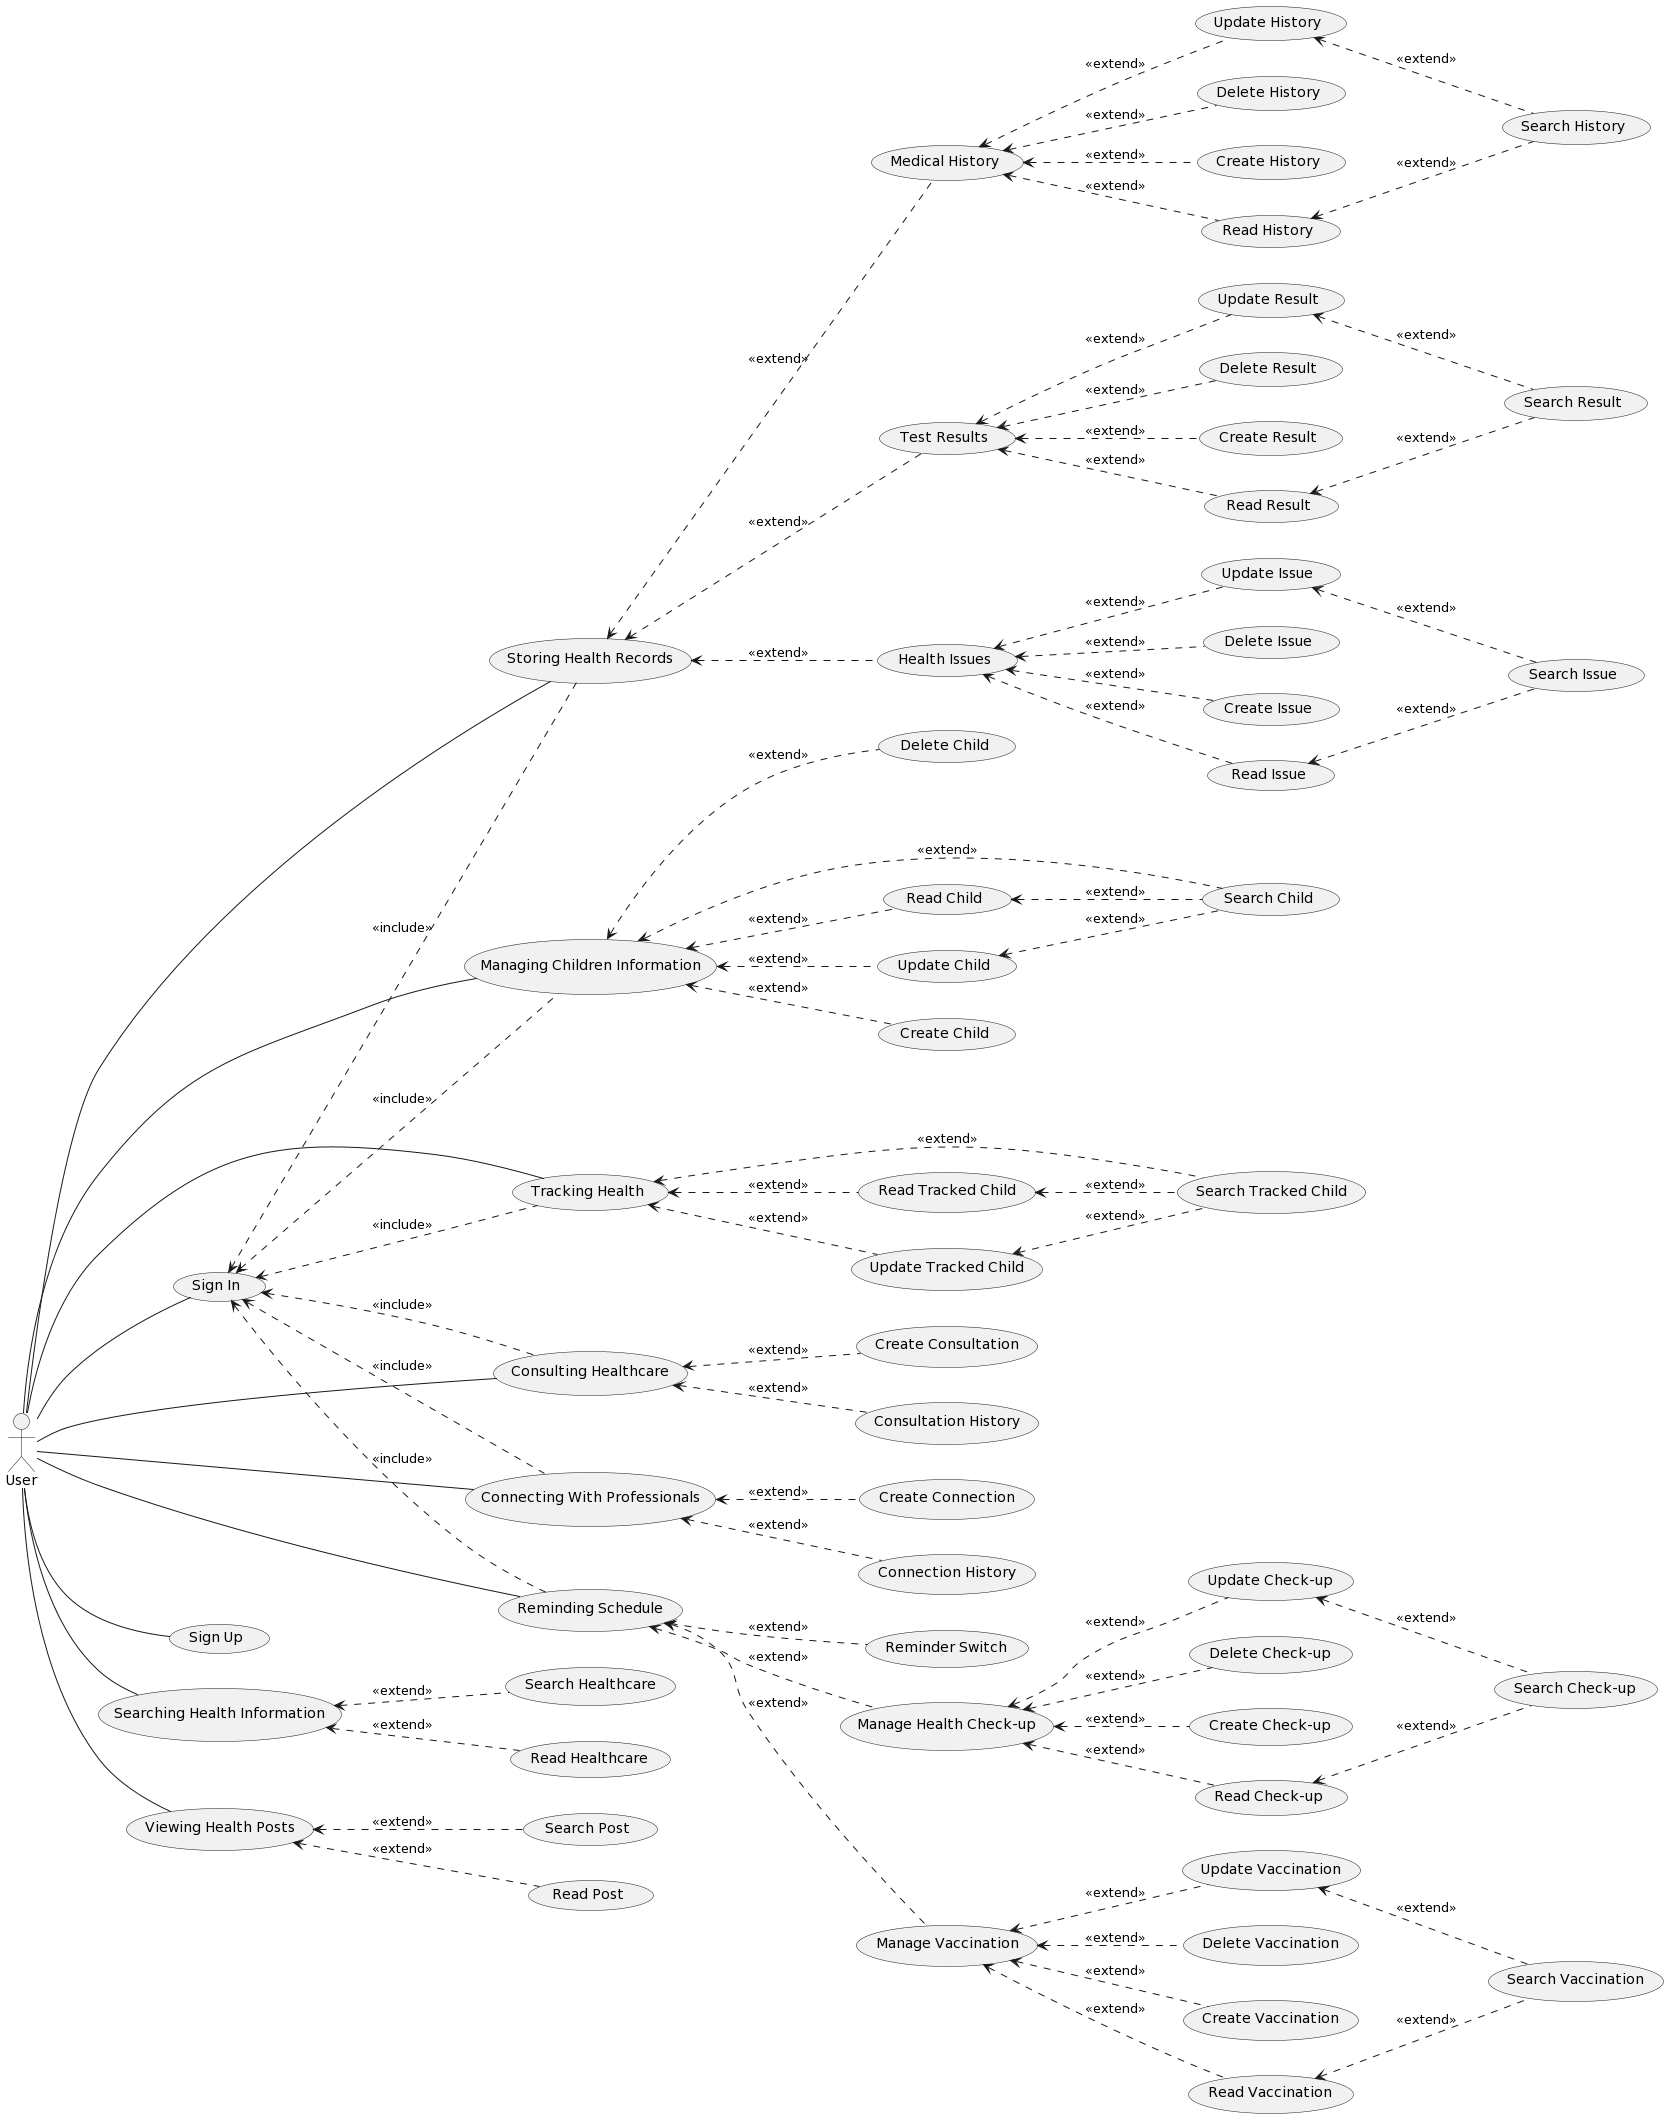

The diagram above was rendered by PlantUML. Its source (embedded in the PNG):
@startuml
left to right direction
"User" as u
(Sign In) as (UC1)
(Sign Up) as (UC2)
(Searching Health Information) as (UC3)
(Managing Children Information) as (UC4)
(Tracking Health) as (UC5)
(Storing Health Records) as (UC6)
(Consulting Healthcare) as (UC7)
(Connecting With Professionals) as (UC8)
(Reminding Schedule) as (UC9)
(Viewing Health Posts) as (UC10)

:u: -- (UC1)
:u: -- (UC2)
:u: -- (UC3)
:u: -- (UC4)
:u: -- (UC5)
:u: -- (UC6)
:u: -- (UC7)
:u: -- (UC8)
:u: -- (UC9)
:u: -- (UC10)

(UC1) <.. (UC4) : <<include>>
(UC1) <.. (UC5) : <<include>>
(UC1) <.. (UC6) : <<include>>
(UC1) <.. (UC7) : <<include>>
(UC1) <.. (UC8) : <<include>>
(UC1) <.. (UC9) : <<include>>

(UC3) <.. (Search Healthcare) : <<extend>>
(UC3) <.. (Read Healthcare) : <<extend>>

(UC4) <.. (Search Child) : <<extend>>
(UC4) <.. (Create Child) : <<extend>>
(UC4) <.. (Read Child) : <<extend>>
(Read Child) <.. (Search Child) : <<extend>>
(UC4) <.. (Update Child) : <<extend>>
(Update Child) <.. (Search Child) : <<extend>>
(UC4) <.. (Delete Child) : <<extend>>

(UC5) <.. (Search Tracked Child) : <<extend>>
(UC5) <.. (Read Tracked Child) : <<extend>>
(Read Tracked Child) <.. (Search Tracked Child) : <<extend>>
(UC5) <.. (Update Tracked Child) : <<extend>>
(Update Tracked Child) <.. (Search Tracked Child) : <<extend>>

(UC6) <.. (Medical History) : <<extend>>
(UC6) <.. (Test Results) : <<extend>>
(UC6) <.. (Health Issues) : <<extend>>

(Medical History) <.. (Create History) : <<extend>>
(Medical History) <.. (Read History) : <<extend>>
(Read History) <.. (Search History) : <<extend>>
(Medical History) <.. (Update History) : <<extend>>
(Update History) <.. (Search History) : <<extend>>
(Medical History) <.. (Delete History) : <<extend>>

(Test Results) <.. (Create Result) : <<extend>>
(Test Results) <.. (Read Result) : <<extend>>
(Read Result) <.. (Search Result) : <<extend>>
(Test Results) <.. (Update Result) : <<extend>>
(Update Result) <.. (Search Result) : <<extend>>
(Test Results) <.. (Delete Result) : <<extend>>

(Health Issues) <.. (Create Issue) : <<extend>>
(Health Issues) <.. (Read Issue) : <<extend>>
(Read Issue) <.. (Search Issue) : <<extend>>
(Health Issues) <.. (Update Issue) : <<extend>>
(Update Issue) <.. (Search Issue) : <<extend>>
(Health Issues) <.. (Delete Issue) : <<extend>>

(UC7) <.. (Create Consultation) : <<extend>>
(UC7) <.. (Consultation History) : <<extend>>

(UC8) <.. (Create Connection) : <<extend>>
(UC8) <.. (Connection History) : <<extend>>

(UC9) <.. (Reminder Switch) : <<extend>>
(UC9) <.. (Manage Health Check-up) : <<extend>>
(UC9) <.. (Manage Vaccination) : <<extend>>

(Manage Health Check-up) <.. (Create Check-up) : <<extend>>
(Manage Health Check-up) <.. (Read Check-up) : <<extend>>
(Read Check-up) <.. (Search Check-up) : <<extend>>
(Manage Health Check-up) <.. (Update Check-up) : <<extend>>
(Update Check-up) <.. (Search Check-up) : <<extend>>
(Manage Health Check-up) <.. (Delete Check-up) : <<extend>>

(Manage Vaccination) <.. (Create Vaccination) : <<extend>>
(Manage Vaccination) <.. (Read Vaccination) : <<extend>>
(Read Vaccination) <.. (Search Vaccination) : <<extend>>
(Manage Vaccination) <.. (Update Vaccination) : <<extend>>
(Update Vaccination) <.. (Search Vaccination) : <<extend>>
(Manage Vaccination) <.. (Delete Vaccination) : <<extend>>

(UC10) <.. (Search Post) : <<extend>>
(UC10) <.. (Read Post) : <<extend>>
@enduml